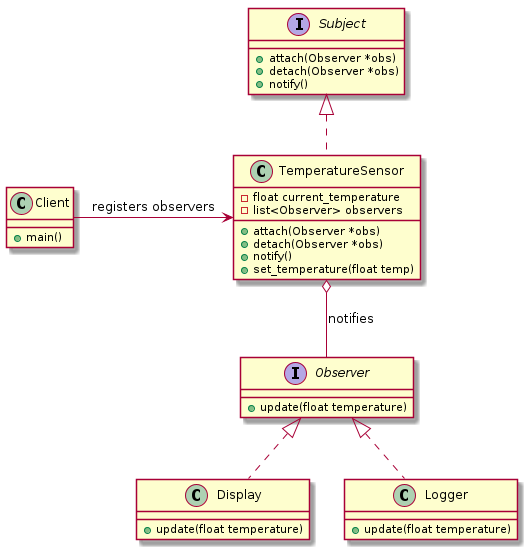

The diagram above was rendered by PlantUML. Its source (embedded in the PNG):
@startuml
interface Observer {
    + update(float temperature)
}

class Display {
    + update(float temperature)
}

class Logger {
    + update(float temperature)
}

interface Subject {
    + attach(Observer *obs)
    + detach(Observer *obs)
    + notify()
}

class TemperatureSensor {
    - float current_temperature
    - list<Observer> observers
    + attach(Observer *obs)
    + detach(Observer *obs)
    + notify()
    + set_temperature(float temp)
}

class Client {
    + main()
}

Observer <|.. Display
Observer <|.. Logger
Subject <|.. TemperatureSensor
TemperatureSensor o-- Observer : "notifies"
Client -> TemperatureSensor : "registers observers"
@enduml